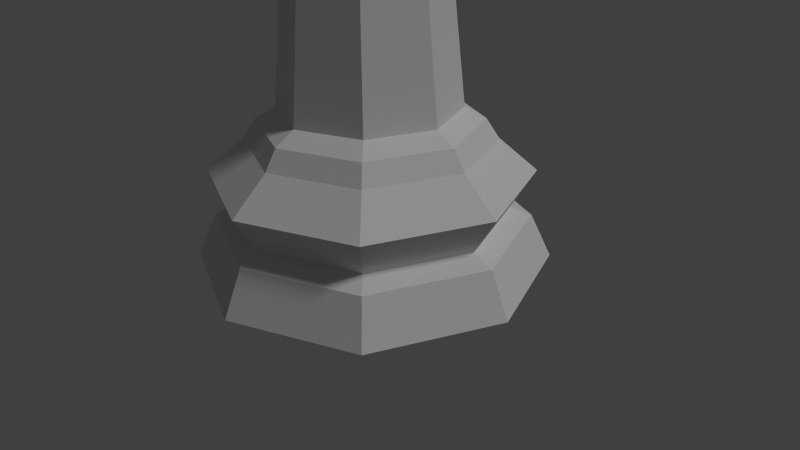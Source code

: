 # Source: LP_King.blend  (saved by Blender 2.75.0; exported with 4.5.12 LTS)
import bpy
from mathutils import Matrix  # noqa: F401  (used for matrix-valued properties, if any)

bpy.ops.wm.read_factory_settings(use_empty=True)
scene = bpy.context.scene
scene.name = 'Scene'

# ---- collections
col_collection_1 = bpy.data.collections.new('Collection 1'); scene.collection.children.link(col_collection_1)

# ---- world
world_world = bpy.data.worlds.new('World'); scene.world = world_world
world_world.color = (0.05088, 0.05088, 0.05088)
world_world.use_sun_shadow = False
world_world.sun_shadow_jitter_overblur = 0.0
world_world.cycles.sampling_method = 'MANUAL'
world_world.cycles.sample_map_resolution = 256

# ---- cameras
cam_camera = bpy.data.cameras.new('Camera')
cam_camera.clip_end = 100.0
cam_camera.lens = 35.0
cam_camera.sensor_width = 32.0
cam_camera.sensor_height = 18.0
cam_camera.ortho_scale = 7.314
cam_camera.dof.focus_distance = 0.0
cam_camera.dof.aperture_fstop = 128.0

# ---- lights
light_lamp = bpy.data.lights.new('Lamp', 'SUN')
light_lamp.transmission_factor = 0.0
light_lamp.cutoff_distance = 30.0
light_lamp.angle = 0.1993
light_lamp.energy = 1.0
light_lamp.shadow_buffer_clip_start = 1.001
light_lamp.shadow_soft_size = 0.1
light_lamp.shadow_cascade_max_distance = 1000.0
light_lamp.cycles.use_multiple_importance_sampling = False

# ---- meshes
me_cylinder = bpy.data.meshes.new('Cylinder')
me_cylinder.from_pydata([(-0.3904, 0.3904, 4.064), (-0.4785, 0.4785, 4.002), (-0.6767, 7.417e-07, 4.002), (-0.5521, -1.129e-07, 4.064), (-0.8934, -1.182e-07, 4.976), (-0.6317, 0.6317, 4.976), (5.509e-08, 0.5521, 4.064), (1.142e-07, 0.6767, 4.002), (-0.485, 0.485, 3.916), (-0.6859, 7.595e-07, 3.916), (-0.4785, -0.4785, 4.002), (-0.3904, -0.3904, 4.064), (9.605e-08, 0.8934, 4.976), (-0.6317, -0.6317, 4.976), (-0.07752, 0.07752, 5.166), (-0.1096, -5.452e-08, 5.166), (0.3904, 0.3904, 4.064), (0.4785, 0.4785, 4.002), (9.25e-08, 0.6859, 3.916), (-0.6736, 0.6736, 3.759), (-0.9527, 9.532e-07, 3.759), (-0.485, -0.485, 3.916), (-2.116e-07, -0.6767, 4.002), (5.509e-08, -0.5521, 4.064), (0.6317, 0.6317, 4.976), (1.66e-08, 0.1096, 5.166), (9.605e-08, -0.8934, 4.976), (-0.07752, -0.07752, 5.166), (0.5521, -1.129e-07, 4.064), (0.6767, 2.53e-07, 4.002), (0.485, 0.485, 3.916), (5.983e-08, 0.9527, 3.759), (-0.3656, 0.3656, 3.621), (-0.5171, 6.62e-07, 3.621), (-0.6736, -0.6736, 3.759), (-2.162e-07, -0.6859, 3.916), (0.4785, -0.4785, 4.002), (0.3904, -0.3904, 4.064), (0.8934, -1.182e-07, 4.976), (0.07752, 0.07752, 5.166), (0.6317, -0.6317, 4.976), (1.66e-08, -0.1096, 5.166), (0.6859, 2.149e-07, 3.916), (0.6736, 0.6736, 3.759), (5.509e-08, 0.5171, 3.621), (-0.5298, 0.5298, 1.326), (-0.7493, 9.537e-07, 1.326), (-0.3656, -0.3656, 3.621), (-3.303e-07, -0.9527, 3.759), (0.485, -0.485, 3.916), (0.1096, -5.204e-08, 5.166), (0.07752, -0.07752, 5.166), (0.9527, 1.079e-07, 3.759), (0.3656, 0.3656, 3.621), (1.341e-07, 0.7493, 1.326), (-0.9242, 1.073e-06, 1.227), (-0.6535, 0.6535, 1.227), (-0.5298, -0.5298, 1.326), (-1.833e-07, -0.5171, 3.621), (0.6736, -0.6736, 3.759), (0.5171, 2.447e-07, 3.621), (0.5298, 0.5298, 1.326), (1.341e-07, 0.9242, 1.227), (-1.029, 1.132e-06, 1.062), (-0.7279, 0.7279, 1.062), (-0.6535, -0.6535, 1.227), (-1.043e-07, -0.7493, 1.326), (0.3656, -0.3656, 3.621), (0.7493, 2.98e-07, 1.326), (0.6535, 0.6535, 1.227), (1.49e-08, 1.029, 1.062), (-1.349, 1.371e-06, 0.7824), (-0.954, 0.954, 0.7824), (-0.7279, -0.7279, 1.062), (-2.235e-07, -0.9242, 1.227), (0.5298, -0.5298, 1.326), (0.9242, 2.384e-07, 1.227), (0.7279, 0.7279, 1.062), (1.49e-08, 1.349, 0.7824), (-1.145, 1.192e-06, 0.4545), (-0.8098, 0.8098, 0.4545), (-0.954, -0.954, 0.7824), (-2.235e-07, -1.029, 1.062), (0.6535, -0.6535, 1.227), (1.029, 2.384e-07, 1.062), (0.954, 0.954, 0.7824), (1.49e-08, 1.145, 0.4545), (-1.326, 1.311e-06, 0.3778), (-0.9379, 0.9379, 0.3778), (-0.8098, -0.8098, 0.4545), (-4.619e-07, -1.349, 0.7824), (0.7279, -0.7279, 1.062), (1.349, 1.192e-07, 0.7824), (0.8098, 0.8098, 0.4545), (1.49e-08, 1.326, 0.3778), (-1.5, 1.431e-06, -7.391e-06), (-1.061, 1.061, -7.391e-06), (-0.9379, -0.9379, 0.3778), (-3.427e-07, -1.145, 0.4545), (0.954, -0.954, 0.7824), (1.145, 1.788e-07, 0.4545), (0.9379, 0.9379, 0.3778), (1.49e-08, 1.5, -7.391e-06), (-4.619e-07, -1.5, -7.391e-06), (-1.061, -1.061, -7.391e-06), (1.061, 1.061, -7.391e-06), (1.5, 1.192e-07, -7.391e-06), (1.061, -1.061, -7.391e-06), (-3.427e-07, -1.326, 0.3778), (0.8098, -0.8098, 0.4545), (1.326, 1.788e-07, 0.3778), (0.9379, -0.9379, 0.3778), (-0.2221, 0.0, 5.247), (-0.1371, -1.504e-08, 5.789), (-0.09697, 0.09697, 5.789), (-0.157, 0.157, 5.247), (-0.157, 0.0, 5.175), (-0.111, 0.111, 5.175), (-0.157, -0.157, 5.247), (-0.09697, -0.09697, 5.789), (4.643e-09, -3.095e-08, 5.897), (1.561e-08, 0.1371, 5.789), (1.23e-08, 0.2221, 5.247), (-0.111, -0.111, 5.175), (1.892e-08, 0.157, 5.175), (1.23e-08, -0.2221, 5.247), (1.561e-08, -0.1371, 5.789), (0.09697, 0.09697, 5.789), (0.157, 0.157, 5.247), (1.892e-08, -0.157, 5.175), (0.111, 0.111, 5.175), (0.157, -0.157, 5.247), (0.09697, -0.09697, 5.789), (0.1371, -8.83e-09, 5.789), (0.2221, 4.914e-10, 5.247), (0.111, -0.111, 5.175), (0.157, 7.11e-09, 5.175), (-0.1365, -1.814e-09, 5.312), (-0.09655, 0.09655, 5.312), (-0.09655, -0.09655, 5.312), (8.533e-09, 0.1365, 5.312), (8.533e-09, -0.1365, 5.312), (0.09655, 0.09655, 5.312), (0.09655, -0.09655, 5.312), (0.1365, -7.998e-10, 5.312), (-0.1367, -4.724e-09, 5.47), (-0.1368, -7.369e-09, 5.512), (-0.1369, -1.001e-08, 5.608), (-0.137, -1.266e-08, 5.649), (-0.09664, -0.09664, 5.47), (-0.09673, -0.09673, 5.512), (-0.09681, -0.09681, 5.608), (-0.0969, -0.0969, 5.649), (1.009e-08, -0.1367, 5.417), (1.151e-08, -0.1368, 5.512), (1.292e-08, -0.1369, 5.608), (1.434e-08, -0.137, 5.703), (0.09664, -0.09664, 5.417), (0.09673, -0.09673, 5.512), (0.09681, -0.09681, 5.608), (0.0969, -0.0969, 5.703), (-0.0969, 0.0969, 5.703), (-0.09681, 0.09681, 5.608), (-0.09673, 0.09673, 5.512), (-0.09664, 0.09664, 5.417), (1.434e-08, 0.137, 5.703), (1.292e-08, 0.1369, 5.608), (1.151e-08, 0.1368, 5.512), (1.009e-08, 0.1367, 5.417), (0.0969, 0.0969, 5.649), (0.09681, 0.09681, 5.608), (0.09673, 0.09673, 5.512), (0.09664, 0.09664, 5.47), (0.137, -7.385e-09, 5.649), (0.1369, -5.779e-09, 5.608), (0.1368, -4.173e-09, 5.512), (0.1367, -2.567e-09, 5.47), (-0.248, -0.04609, 5.417), (-0.2481, -0.04609, 5.512), (-0.2482, -0.04609, 5.607), (-0.2483, -0.04609, 5.703), (-0.2079, -0.1427, 5.417), (-0.208, -0.1428, 5.512), (-0.2081, -0.1429, 5.607), (-0.2082, -0.143, 5.703), (0.2082, 0.143, 5.703), (0.2081, 0.1429, 5.607), (0.208, 0.1428, 5.512), (0.2079, 0.1427, 5.417), (0.2483, 0.04609, 5.703), (0.2482, 0.04609, 5.607), (0.2481, 0.04609, 5.512), (0.248, 0.04609, 5.417), (-0.138, 0.138, 5.354), (1.069e-08, 0.1952, 5.354), (0.138, 0.138, 5.354), (0.1952, -5.147e-09, 5.354), (-0.1952, -7.249e-09, 5.354), (-0.138, -0.138, 5.354), (1.069e-08, -0.1952, 5.354), (0.138, -0.138, 5.354), (-0.1852, -1.836e-08, 5.771), (-0.131, -0.131, 5.771), (1.617e-08, -0.1852, 5.771), (0.131, -0.131, 5.771), (-0.131, 0.131, 5.771), (1.617e-08, 0.1852, 5.771), (0.131, 0.131, 5.771), (0.1852, -1.023e-08, 5.771)], [], [(0, 1, 2, 3), (0, 3, 4, 5), (6, 7, 1, 0), (8, 9, 2, 1), (3, 2, 10, 11), (6, 0, 5, 12), (3, 11, 13, 4), (14, 5, 4, 15), (16, 17, 7, 6), (18, 8, 1, 7), (19, 20, 9, 8), (9, 21, 10, 2), (11, 10, 22, 23), (16, 6, 12, 24), (25, 12, 5, 14), (11, 23, 26, 13), (15, 4, 13, 27), (28, 29, 17, 16), (30, 18, 7, 17), (31, 19, 8, 18), (32, 33, 20, 19), (20, 34, 21, 9), (21, 35, 22, 10), (23, 22, 36, 37), (28, 16, 24, 38), (39, 24, 12, 25), (23, 37, 40, 26), (27, 13, 26, 41), (37, 36, 29, 28), (42, 30, 17, 29), (43, 31, 18, 30), (44, 32, 19, 31), (45, 46, 33, 32), (33, 47, 34, 20), (34, 48, 35, 21), (35, 49, 36, 22), (37, 28, 38, 40), (50, 38, 24, 39), (41, 26, 40, 51), (49, 42, 29, 36), (52, 43, 30, 42), (53, 44, 31, 43), (54, 45, 32, 44), (55, 46, 45, 56), (46, 57, 47, 33), (47, 58, 48, 34), (48, 59, 49, 35), (51, 40, 38, 50), (59, 52, 42, 49), (60, 53, 43, 52), (61, 54, 44, 53), (56, 45, 54, 62), (63, 55, 56, 64), (65, 57, 46, 55), (57, 66, 58, 47), (58, 67, 59, 48), (67, 60, 52, 59), (68, 61, 53, 60), (62, 54, 61, 69), (64, 56, 62, 70), (71, 63, 64, 72), (73, 65, 55, 63), (74, 66, 57, 65), (66, 75, 67, 58), (75, 68, 60, 67), (69, 61, 68, 76), (70, 62, 69, 77), (72, 64, 70, 78), (79, 71, 72, 80), (81, 73, 63, 71), (82, 74, 65, 73), (83, 75, 66, 74), (76, 68, 75, 83), (77, 69, 76, 84), (78, 70, 77, 85), (80, 72, 78, 86), (87, 79, 80, 88), (89, 81, 71, 79), (90, 82, 73, 81), (91, 83, 74, 82), (84, 76, 83, 91), (85, 77, 84, 92), (86, 78, 85, 93), (88, 80, 86, 94), (95, 87, 88, 96), (97, 89, 79, 87), (98, 90, 81, 89), (99, 91, 82, 90), (92, 84, 91, 99), (93, 85, 92, 100), (94, 86, 93, 101), (96, 88, 94, 102), (103, 104, 95, 96, 102, 105, 106, 107), (104, 97, 87, 95), (108, 98, 89, 97), (109, 99, 90, 98), (100, 92, 99, 109), (101, 93, 100, 110), (102, 94, 101, 105), (107, 111, 108, 103), (103, 108, 97, 104), (105, 101, 110, 106), (106, 110, 111, 107), (111, 109, 98, 108), (110, 100, 109, 111), (201, 113, 114, 205), (116, 112, 115, 117), (202, 119, 113, 201), (113, 120, 114), (205, 114, 121, 206), (15, 116, 117, 14), (123, 118, 112, 116), (117, 115, 122, 124), (203, 126, 119, 202), (119, 120, 113), (114, 120, 121), (206, 121, 127, 207), (27, 123, 116, 15), (14, 117, 124, 25), (129, 125, 118, 123), (124, 122, 128, 130), (204, 132, 126, 203), (126, 120, 119), (121, 120, 127), (207, 127, 133, 208), (41, 129, 123, 27), (25, 124, 130, 39), (135, 131, 125, 129), (130, 128, 134, 136), (208, 133, 132, 204), (132, 120, 126), (127, 120, 133), (51, 135, 129, 41), (39, 130, 136, 50), (136, 134, 131, 135), (133, 120, 132), (50, 136, 135, 51), (134, 144, 143, 131), (128, 142, 144, 134), (131, 143, 141, 125), (122, 140, 142, 128), (125, 141, 139, 118), (115, 138, 140, 122), (118, 139, 137, 112), (112, 137, 138, 115), (196, 176, 157, 200), (176, 175, 158, 157), (175, 174, 159, 158), (174, 173, 160, 159), (195, 172, 176, 196), (176, 172, 188, 192), (150, 151, 183, 182), (149, 150, 182, 181), (200, 157, 153, 199), (157, 158, 154, 153), (158, 159, 155, 154), (159, 160, 156, 155), (194, 168, 172, 195), (168, 167, 171, 172), (167, 166, 170, 171), (166, 165, 169, 170), (199, 153, 149, 198), (153, 154, 150, 149), (154, 155, 151, 150), (155, 156, 152, 151), (193, 164, 168, 194), (164, 163, 167, 168), (163, 162, 166, 167), (162, 161, 165, 166), (198, 149, 145, 197), (172, 171, 187, 188), (145, 149, 181, 177), (171, 170, 186, 187), (197, 145, 164, 193), (145, 146, 163, 164), (146, 147, 162, 163), (147, 148, 161, 162), (188, 187, 191, 192), (187, 186, 190, 191), (186, 185, 189, 190), (181, 182, 178, 177), (182, 183, 179, 178), (183, 184, 180, 179), (173, 174, 190, 189), (151, 152, 184, 183), (152, 148, 180, 184), (174, 175, 191, 190), (146, 145, 177, 178), (175, 176, 192, 191), (169, 173, 189, 185), (147, 146, 178, 179), (170, 169, 185, 186), (148, 147, 179, 180), (137, 197, 193, 138), (139, 198, 197, 137), (138, 193, 194, 140), (141, 199, 198, 139), (140, 194, 195, 142), (143, 200, 199, 141), (142, 195, 196, 144), (144, 196, 200, 143), (173, 208, 204, 160), (169, 207, 208, 173), (160, 204, 203, 156), (165, 206, 207, 169), (156, 203, 202, 152), (161, 205, 206, 165), (152, 202, 201, 148), (148, 201, 205, 161)])
me_cylinder.materials.append(None)
me_cylinder.use_remesh_preserve_volume = False
me_cylinder.use_remesh_preserve_attributes = False
me_cylinder.use_mirror_vertex_groups = False
me_cylinder.update()

# ---- objects
ob_lp_king = bpy.data.objects.new('LP King', me_cylinder)
ob_lamp = bpy.data.objects.new('Lamp', light_lamp)
ob_camera = bpy.data.objects.new('Camera', cam_camera)

# ---- transforms, parenting, visibility, modifiers, constraints
ob_lp_king.location = (0.0, 0.0, 0.0)
ob_lp_king.scale = (1.5, 1.5, 1.5)
ob_lp_king.lineart.crease_threshold = 0.0
ob_lamp.location = (4.076, 1.005, 5.904)
ob_lamp.rotation_euler = (0.6503, 0.05522, 1.866)
ob_lamp.lock_rotations_4d = False
ob_lamp.empty_display_type = 'ARROWS'
ob_lamp.color = (0.0, 0.0, 0.0, 0.0)
ob_lamp.lineart.crease_threshold = 0.0
ob_camera.location = (7.481, -6.508, 5.344)
ob_camera.rotation_euler = (1.109, 0.01082, 0.8149)
ob_camera.lock_rotations_4d = False
ob_camera.empty_display_type = 'ARROWS'
ob_camera.color = (0.0, 0.0, 0.0, 0.0)
ob_camera.display_type = 'WIRE'
ob_camera.lineart.crease_threshold = 0.0

# ---- collection membership
col_collection_1.objects.link(ob_lp_king)
col_collection_1.objects.link(ob_lamp)
col_collection_1.objects.link(ob_camera)

# ---- scene / render settings (as saved in the file)
scene.camera = ob_camera
scene.frame_start = 1; scene.frame_end = 250; scene.frame_set(1)
scene.render.engine = 'BLENDER_EEVEE_NEXT'
scene.render.resolution_percentage = 50
scene.render.dither_intensity = 0.0
scene.cycles.use_denoising = False
scene.cycles.samples = 10
scene.cycles.sampling_pattern = 'TABULATED_SOBOL'
scene.cycles.light_sampling_threshold = 0.0
scene.cycles.use_adaptive_sampling = False
scene.cycles.use_light_tree = False
scene.cycles.blur_glossy = 0.0
scene.cycles.pixel_filter_type = 'GAUSSIAN'
scene.cycles.sample_clamp_indirect = 0.0
scene.view_settings.view_transform = 'Standard'
bpy.context.view_layer.update()
